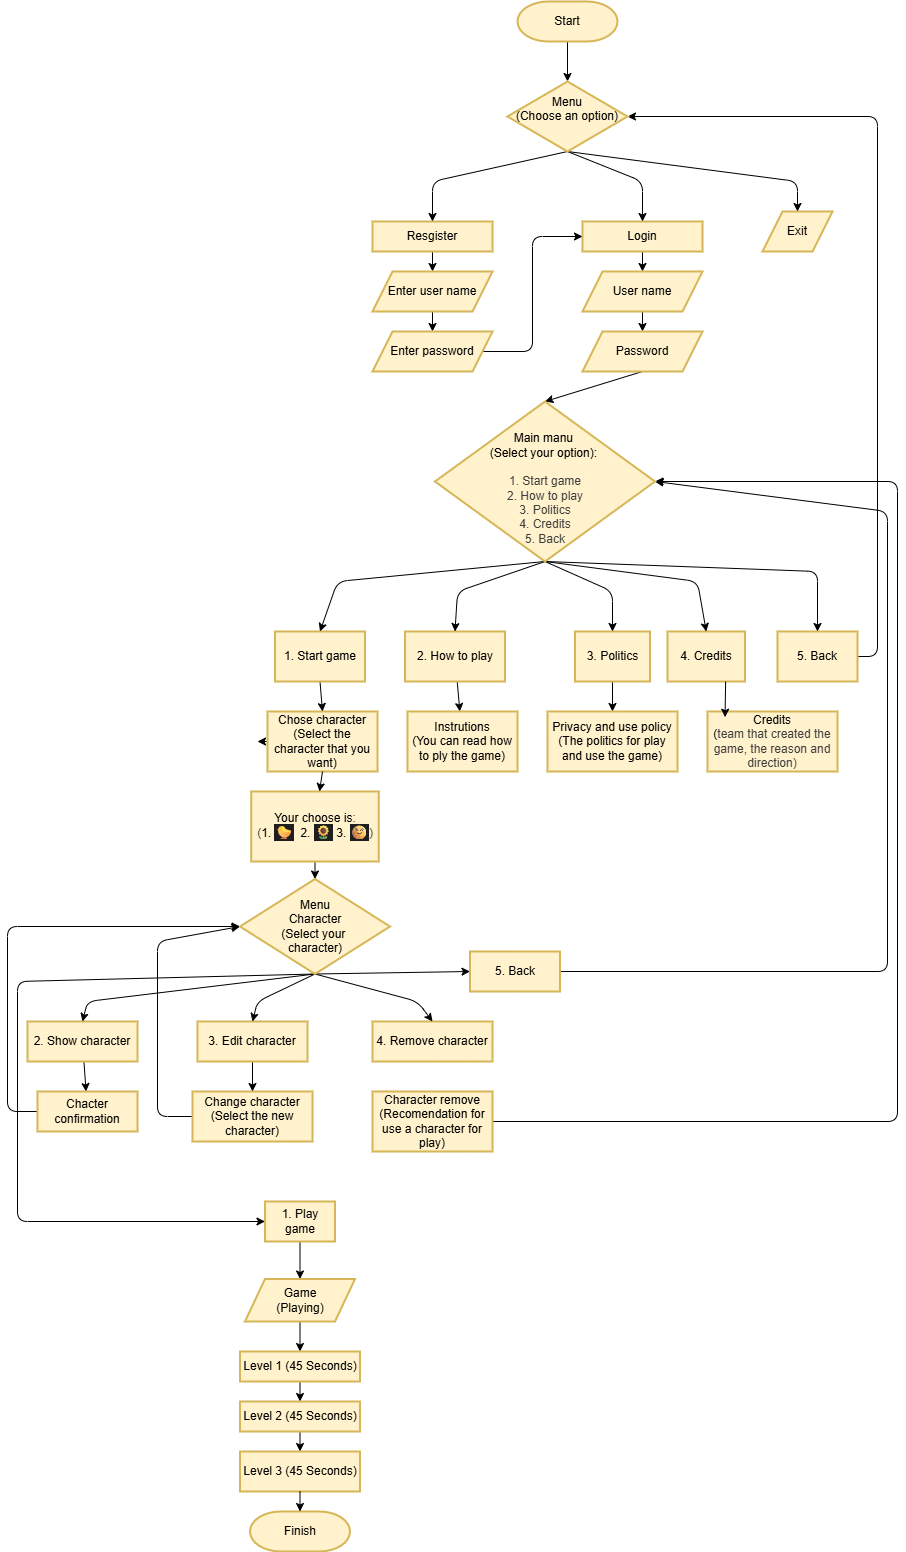

The diagram above was exported from draw.io. Its source (the exported page's mxGraphModel, read from the mxfile embedded in the PNG):
<mxGraphModel dx="1891" dy="1711" grid="1" gridSize="10" guides="1" tooltips="1" connect="1" arrows="1" fold="1" page="1" pageScale="1" pageWidth="850" pageHeight="1100" math="0" shadow="0">
  <root>
    <mxCell id="0" />
    <mxCell id="1" parent="0" />
    <mxCell id="123" style="edgeStyle=none;html=1;exitX=0.5;exitY=1;exitDx=0;exitDy=0;exitPerimeter=0;entryX=0.5;entryY=0;entryDx=0;entryDy=0;" parent="1" source="5" target="121" edge="1">
      <mxGeometry relative="1" as="geometry" />
    </mxCell>
    <mxCell id="5" value="Start" style="strokeWidth=2;html=1;shape=mxgraph.flowchart.terminator;whiteSpace=wrap;fillColor=#fff2cc;strokeColor=#d6b656;" parent="1" vertex="1">
      <mxGeometry x="320" y="-70" width="100" height="40" as="geometry" />
    </mxCell>
    <mxCell id="19" value="" style="edgeStyle=none;html=1;" parent="1" source="8" target="18" edge="1">
      <mxGeometry relative="1" as="geometry" />
    </mxCell>
    <mxCell id="8" value="Login" style="whiteSpace=wrap;html=1;fillColor=#fff2cc;strokeColor=#d6b656;strokeWidth=2;" parent="1" vertex="1">
      <mxGeometry x="385" y="150" width="120" height="30" as="geometry" />
    </mxCell>
    <mxCell id="17" value="" style="edgeStyle=none;html=1;" parent="1" source="10" target="16" edge="1">
      <mxGeometry relative="1" as="geometry" />
    </mxCell>
    <mxCell id="10" value="Resgister" style="whiteSpace=wrap;html=1;fillColor=#fff2cc;strokeColor=#d6b656;strokeWidth=2;" parent="1" vertex="1">
      <mxGeometry x="175" y="150" width="120" height="30" as="geometry" />
    </mxCell>
    <mxCell id="25" value="" style="edgeStyle=none;html=1;" parent="1" source="16" target="24" edge="1">
      <mxGeometry relative="1" as="geometry" />
    </mxCell>
    <mxCell id="16" value="Enter user name" style="shape=parallelogram;perimeter=parallelogramPerimeter;whiteSpace=wrap;html=1;fixedSize=1;fillColor=#fff2cc;strokeColor=#d6b656;strokeWidth=2;" parent="1" vertex="1">
      <mxGeometry x="175" y="200" width="120" height="40" as="geometry" />
    </mxCell>
    <mxCell id="27" value="" style="edgeStyle=none;html=1;" parent="1" source="18" target="26" edge="1">
      <mxGeometry relative="1" as="geometry" />
    </mxCell>
    <mxCell id="18" value="User name" style="shape=parallelogram;perimeter=parallelogramPerimeter;whiteSpace=wrap;html=1;fixedSize=1;fillColor=#fff2cc;strokeColor=#d6b656;strokeWidth=2;" parent="1" vertex="1">
      <mxGeometry x="385" y="200" width="120" height="40" as="geometry" />
    </mxCell>
    <mxCell id="22" value="Exit" style="shape=parallelogram;perimeter=parallelogramPerimeter;whiteSpace=wrap;html=1;fixedSize=1;fillColor=#fff2cc;strokeColor=#d6b656;strokeWidth=2;" parent="1" vertex="1">
      <mxGeometry x="565" y="140" width="70" height="40" as="geometry" />
    </mxCell>
    <mxCell id="28" style="edgeStyle=none;html=1;exitX=1;exitY=0.5;exitDx=0;exitDy=0;entryX=0;entryY=0.5;entryDx=0;entryDy=0;" parent="1" source="24" target="8" edge="1">
      <mxGeometry relative="1" as="geometry">
        <Array as="points">
          <mxPoint x="335" y="280" />
          <mxPoint x="335" y="165" />
        </Array>
      </mxGeometry>
    </mxCell>
    <mxCell id="24" value="Enter password" style="shape=parallelogram;perimeter=parallelogramPerimeter;whiteSpace=wrap;html=1;fixedSize=1;fillColor=#fff2cc;strokeColor=#d6b656;strokeWidth=2;" parent="1" vertex="1">
      <mxGeometry x="175" y="260" width="120" height="40" as="geometry" />
    </mxCell>
    <mxCell id="129" style="edgeStyle=none;html=1;exitX=0.5;exitY=1;exitDx=0;exitDy=0;entryX=0.5;entryY=0;entryDx=0;entryDy=0;" parent="1" source="26" target="127" edge="1">
      <mxGeometry relative="1" as="geometry" />
    </mxCell>
    <mxCell id="26" value="Password" style="shape=parallelogram;perimeter=parallelogramPerimeter;whiteSpace=wrap;html=1;fixedSize=1;fillColor=#fff2cc;strokeColor=#d6b656;strokeWidth=2;" parent="1" vertex="1">
      <mxGeometry x="385" y="260" width="120" height="40" as="geometry" />
    </mxCell>
    <mxCell id="155" style="edgeStyle=none;html=1;" parent="1" source="59" edge="1">
      <mxGeometry relative="1" as="geometry">
        <mxPoint x="60" y="670" as="targetPoint" />
      </mxGeometry>
    </mxCell>
    <mxCell id="59" value="Chose character&lt;div&gt;(Select the character that you want)&lt;/div&gt;" style="whiteSpace=wrap;html=1;fillColor=#fff2cc;strokeColor=#d6b656;strokeWidth=2;" parent="1" vertex="1">
      <mxGeometry x="70" y="640" width="110" height="60" as="geometry" />
    </mxCell>
    <mxCell id="157" style="edgeStyle=none;html=1;exitX=0.5;exitY=1;exitDx=0;exitDy=0;" parent="1" target="138" edge="1">
      <mxGeometry relative="1" as="geometry">
        <mxPoint x="117.5" y="790" as="sourcePoint" />
      </mxGeometry>
    </mxCell>
    <mxCell id="76" value="Your choose is&lt;span style=&quot;color: rgb(63, 63, 63); background-color: transparent;&quot;&gt;:&lt;/span&gt;&lt;div&gt;&lt;span style=&quot;color: rgb(63, 63, 63); background-color: transparent;&quot;&gt;(&lt;/span&gt;&lt;span style=&quot;background-color: transparent;&quot;&gt;1.&amp;nbsp;&lt;/span&gt;&lt;span style=&quot;scrollbar-color: rgb(226, 226, 226) rgb(251, 251, 251); background-color: rgb(31, 31, 31); font-family: Consolas, &amp;quot;Courier New&amp;quot;, monospace; font-size: 14px; white-space: pre; color: rgb(206, 145, 120);&quot;&gt;🐤&lt;/span&gt;&lt;span style=&quot;background-color: transparent; color: rgb(63, 63, 63); scrollbar-color: rgb(226, 226, 226) rgb(251, 251, 251);&quot;&gt;&amp;nbsp;&amp;nbsp;&lt;/span&gt;&lt;span style=&quot;background-color: transparent;&quot;&gt;2.&amp;nbsp;&lt;/span&gt;&lt;span style=&quot;scrollbar-color: rgb(226, 226, 226) rgb(251, 251, 251); background-color: rgb(31, 31, 31); font-family: Consolas, &amp;quot;Courier New&amp;quot;, monospace; font-size: 14px; white-space: pre; color: rgb(206, 145, 120);&quot;&gt;🌻&lt;/span&gt;&lt;span style=&quot;background-color: transparent; scrollbar-color: rgb(226, 226, 226) rgb(251, 251, 251); color: rgb(63, 63, 63);&quot;&gt;&amp;nbsp;&lt;/span&gt;&lt;span style=&quot;background-color: transparent;&quot;&gt;3.&amp;nbsp;&lt;/span&gt;&lt;span style=&quot;scrollbar-color: rgb(226, 226, 226) rgb(251, 251, 251); background-color: rgb(31, 31, 31); font-family: Consolas, &amp;quot;Courier New&amp;quot;, monospace; font-size: 14px; white-space: pre; color: rgb(206, 145, 120);&quot;&gt;🌝&lt;/span&gt;&lt;span style=&quot;background-color: transparent; color: rgb(63, 63, 63);&quot;&gt;)&lt;/span&gt;&lt;/div&gt;" style="whiteSpace=wrap;html=1;fillColor=#fff2cc;strokeColor=#d6b656;strokeWidth=2;" parent="1" vertex="1">
      <mxGeometry x="53.75" y="720" width="127.5" height="70" as="geometry" />
    </mxCell>
    <mxCell id="186" style="edgeStyle=none;html=1;exitX=0;exitY=0.5;exitDx=0;exitDy=0;entryX=0;entryY=0.5;entryDx=0;entryDy=0;" parent="1" source="79" target="138" edge="1">
      <mxGeometry relative="1" as="geometry">
        <Array as="points">
          <mxPoint x="-40" y="1045" />
          <mxPoint x="-40" y="870" />
        </Array>
      </mxGeometry>
    </mxCell>
    <mxCell id="79" value="Change character&lt;div&gt;(Select the new character)&lt;/div&gt;" style="whiteSpace=wrap;html=1;fillColor=#fff2cc;strokeColor=#d6b656;strokeWidth=2;" parent="1" vertex="1">
      <mxGeometry x="-5" y="1020" width="120" height="50" as="geometry" />
    </mxCell>
    <mxCell id="188" style="edgeStyle=none;html=1;exitX=1;exitY=0.5;exitDx=0;exitDy=0;entryX=1;entryY=0.5;entryDx=0;entryDy=0;" parent="1" source="82" target="127" edge="1">
      <mxGeometry relative="1" as="geometry">
        <Array as="points">
          <mxPoint x="700" y="1050" />
          <mxPoint x="700" y="410" />
        </Array>
      </mxGeometry>
    </mxCell>
    <mxCell id="82" value="Character remove&lt;div&gt;(Recomendation for use a character for play)&lt;/div&gt;" style="whiteSpace=wrap;html=1;fillColor=#fff2cc;strokeColor=#d6b656;strokeWidth=2;" parent="1" vertex="1">
      <mxGeometry x="175" y="1020" width="120" height="60" as="geometry" />
    </mxCell>
    <mxCell id="154" style="edgeStyle=none;html=1;exitX=0.5;exitY=1;exitDx=0;exitDy=0;entryX=0.5;entryY=0;entryDx=0;entryDy=0;" parent="1" source="88" target="59" edge="1">
      <mxGeometry relative="1" as="geometry" />
    </mxCell>
    <mxCell id="88" value="1.&amp;nbsp;&lt;span style=&quot;color: rgb(0, 0, 0);&quot;&gt;Start game&lt;/span&gt;" style="whiteSpace=wrap;html=1;fillColor=#fff2cc;strokeColor=#d6b656;strokeWidth=2;" parent="1" vertex="1">
      <mxGeometry x="77.5" y="560" width="90" height="50" as="geometry" />
    </mxCell>
    <mxCell id="192" value="" style="edgeStyle=none;html=1;" parent="1" source="90" target="191" edge="1">
      <mxGeometry relative="1" as="geometry" />
    </mxCell>
    <mxCell id="90" value="2. How to play" style="whiteSpace=wrap;html=1;fillColor=#fff2cc;strokeColor=#d6b656;strokeWidth=2;" parent="1" vertex="1">
      <mxGeometry x="207.5" y="560" width="100" height="50" as="geometry" />
    </mxCell>
    <mxCell id="194" value="" style="edgeStyle=none;html=1;" parent="1" source="93" target="193" edge="1">
      <mxGeometry relative="1" as="geometry" />
    </mxCell>
    <mxCell id="93" value="3. Politics" style="whiteSpace=wrap;html=1;fillColor=#fff2cc;strokeColor=#d6b656;strokeWidth=2;" parent="1" vertex="1">
      <mxGeometry x="377.5" y="560" width="75" height="50" as="geometry" />
    </mxCell>
    <mxCell id="95" value="4. Credits" style="whiteSpace=wrap;html=1;fillColor=#fff2cc;strokeColor=#d6b656;strokeWidth=2;" parent="1" vertex="1">
      <mxGeometry x="470" y="560" width="77.5" height="50" as="geometry" />
    </mxCell>
    <mxCell id="150" style="edgeStyle=none;html=1;exitX=1;exitY=0.5;exitDx=0;exitDy=0;entryX=1;entryY=0.5;entryDx=0;entryDy=0;" parent="1" source="97" target="121" edge="1">
      <mxGeometry relative="1" as="geometry">
        <Array as="points">
          <mxPoint x="680" y="585" />
          <mxPoint x="680" y="45" />
        </Array>
      </mxGeometry>
    </mxCell>
    <mxCell id="97" value="5. Back" style="whiteSpace=wrap;html=1;fillColor=#fff2cc;strokeColor=#d6b656;strokeWidth=2;" parent="1" vertex="1">
      <mxGeometry x="580" y="560" width="80" height="50" as="geometry" />
    </mxCell>
    <mxCell id="168" style="edgeStyle=none;html=1;exitX=0.5;exitY=1;exitDx=0;exitDy=0;entryX=0.5;entryY=0;entryDx=0;entryDy=0;" parent="1" source="107" target="167" edge="1">
      <mxGeometry relative="1" as="geometry" />
    </mxCell>
    <mxCell id="107" value="1. Play game" style="whiteSpace=wrap;html=1;fillColor=#fff2cc;strokeColor=#d6b656;strokeWidth=2;" parent="1" vertex="1">
      <mxGeometry x="67.5" y="1130" width="70" height="40" as="geometry" />
    </mxCell>
    <mxCell id="182" value="" style="edgeStyle=none;html=1;" parent="1" source="109" target="181" edge="1">
      <mxGeometry relative="1" as="geometry" />
    </mxCell>
    <mxCell id="109" value="&lt;span style=&quot;color: rgb(0, 0, 0);&quot;&gt;2. Show character&lt;/span&gt;" style="whiteSpace=wrap;html=1;fillColor=#fff2cc;strokeColor=#d6b656;strokeWidth=2;" parent="1" vertex="1">
      <mxGeometry x="-170" y="950" width="110" height="40" as="geometry" />
    </mxCell>
    <mxCell id="185" style="edgeStyle=none;html=1;exitX=0.5;exitY=1;exitDx=0;exitDy=0;entryX=0.5;entryY=0;entryDx=0;entryDy=0;" parent="1" source="111" target="79" edge="1">
      <mxGeometry relative="1" as="geometry" />
    </mxCell>
    <mxCell id="111" value="&lt;span style=&quot;color: rgb(0, 0, 0);&quot;&gt;3. Edit character&lt;/span&gt;" style="whiteSpace=wrap;html=1;fillColor=#fff2cc;strokeColor=#d6b656;strokeWidth=2;" parent="1" vertex="1">
      <mxGeometry y="950" width="110" height="40" as="geometry" />
    </mxCell>
    <mxCell id="115" value="&lt;span style=&quot;color: rgb(0, 0, 0);&quot;&gt;4. Remove character&lt;/span&gt;" style="whiteSpace=wrap;html=1;fillColor=#fff2cc;strokeColor=#d6b656;strokeWidth=2;" parent="1" vertex="1">
      <mxGeometry x="175" y="950" width="120" height="40" as="geometry" />
    </mxCell>
    <mxCell id="198" style="edgeStyle=none;html=1;exitX=1;exitY=0.5;exitDx=0;exitDy=0;entryX=1;entryY=0.5;entryDx=0;entryDy=0;" parent="1" source="117" target="127" edge="1">
      <mxGeometry relative="1" as="geometry">
        <Array as="points">
          <mxPoint x="690" y="900" />
          <mxPoint x="690" y="440" />
        </Array>
      </mxGeometry>
    </mxCell>
    <mxCell id="117" value="&lt;span style=&quot;color: rgb(0, 0, 0);&quot;&gt;5. Back&lt;/span&gt;" style="whiteSpace=wrap;html=1;fillColor=#fff2cc;strokeColor=#d6b656;strokeWidth=2;" parent="1" vertex="1">
      <mxGeometry x="272.5" y="880" width="90" height="40" as="geometry" />
    </mxCell>
    <mxCell id="151" style="edgeStyle=none;html=1;exitX=0.5;exitY=1;exitDx=0;exitDy=0;entryX=0.5;entryY=0;entryDx=0;entryDy=0;" parent="1" source="121" target="10" edge="1">
      <mxGeometry relative="1" as="geometry">
        <Array as="points">
          <mxPoint x="235" y="110" />
        </Array>
      </mxGeometry>
    </mxCell>
    <mxCell id="152" style="edgeStyle=none;html=1;exitX=0.5;exitY=1;exitDx=0;exitDy=0;entryX=0.5;entryY=0;entryDx=0;entryDy=0;" parent="1" source="121" target="8" edge="1">
      <mxGeometry relative="1" as="geometry">
        <Array as="points">
          <mxPoint x="445" y="110" />
        </Array>
      </mxGeometry>
    </mxCell>
    <mxCell id="153" style="edgeStyle=none;html=1;exitX=0.5;exitY=1;exitDx=0;exitDy=0;entryX=0.5;entryY=0;entryDx=0;entryDy=0;" parent="1" source="121" target="22" edge="1">
      <mxGeometry relative="1" as="geometry">
        <Array as="points">
          <mxPoint x="600" y="110" />
        </Array>
      </mxGeometry>
    </mxCell>
    <mxCell id="121" value="&lt;span style=&quot;color: rgb(0, 0, 0);&quot;&gt;Menu&lt;/span&gt;&lt;div&gt;&lt;span style=&quot;color: rgb(0, 0, 0);&quot;&gt;(Choose an option)&lt;/span&gt;&lt;/div&gt;&lt;div&gt;&lt;span style=&quot;color: rgb(0, 0, 0);&quot;&gt;&lt;br&gt;&lt;/span&gt;&lt;/div&gt;" style="rhombus;whiteSpace=wrap;html=1;fillColor=#fff2cc;strokeColor=#d6b656;strokeWidth=2;" parent="1" vertex="1">
      <mxGeometry x="310" y="10" width="120" height="70" as="geometry" />
    </mxCell>
    <mxCell id="145" style="edgeStyle=none;html=1;exitX=0.5;exitY=1;exitDx=0;exitDy=0;entryX=0.5;entryY=0;entryDx=0;entryDy=0;" parent="1" source="127" target="88" edge="1">
      <mxGeometry relative="1" as="geometry">
        <Array as="points">
          <mxPoint x="140" y="510" />
        </Array>
      </mxGeometry>
    </mxCell>
    <mxCell id="146" style="edgeStyle=none;html=1;exitX=0.5;exitY=1;exitDx=0;exitDy=0;entryX=0.5;entryY=0;entryDx=0;entryDy=0;" parent="1" source="127" target="90" edge="1">
      <mxGeometry relative="1" as="geometry">
        <Array as="points">
          <mxPoint x="260" y="520" />
        </Array>
      </mxGeometry>
    </mxCell>
    <mxCell id="147" style="edgeStyle=none;html=1;exitX=0.5;exitY=1;exitDx=0;exitDy=0;entryX=0.5;entryY=0;entryDx=0;entryDy=0;" parent="1" source="127" target="93" edge="1">
      <mxGeometry relative="1" as="geometry">
        <mxPoint x="390" y="560" as="targetPoint" />
        <Array as="points">
          <mxPoint x="415" y="520" />
        </Array>
      </mxGeometry>
    </mxCell>
    <mxCell id="148" style="edgeStyle=none;html=1;exitX=0.5;exitY=1;exitDx=0;exitDy=0;entryX=0.5;entryY=0;entryDx=0;entryDy=0;" parent="1" source="127" target="95" edge="1">
      <mxGeometry relative="1" as="geometry">
        <Array as="points">
          <mxPoint x="500" y="510" />
        </Array>
      </mxGeometry>
    </mxCell>
    <mxCell id="149" style="edgeStyle=none;html=1;exitX=0.5;exitY=1;exitDx=0;exitDy=0;entryX=0.5;entryY=0;entryDx=0;entryDy=0;" parent="1" source="127" target="97" edge="1">
      <mxGeometry relative="1" as="geometry">
        <Array as="points">
          <mxPoint x="620" y="500" />
        </Array>
      </mxGeometry>
    </mxCell>
    <mxCell id="127" value="&lt;div&gt;&lt;span style=&quot;color: rgb(0, 0, 0);&quot;&gt;&lt;br&gt;&lt;/span&gt;&lt;/div&gt;&lt;span style=&quot;color: rgb(0, 0, 0);&quot;&gt;Main manu&amp;nbsp;&lt;/span&gt;&lt;div&gt;&lt;span style=&quot;color: rgb(0, 0, 0);&quot;&gt;(Select your option):&amp;nbsp;&lt;/span&gt;&lt;div style=&quot;color: rgb(63, 63, 63); scrollbar-color: rgb(226, 226, 226) rgb(251, 251, 251);&quot;&gt;&lt;font style=&quot;scrollbar-color: rgb(226, 226, 226) rgb(251, 251, 251);&quot;&gt;&lt;br style=&quot;color: rgb(63, 63, 63); scrollbar-color: rgb(226, 226, 226) rgb(251, 251, 251);&quot;&gt;&lt;/font&gt;&lt;div style=&quot;color: rgb(63, 63, 63); scrollbar-color: rgb(226, 226, 226) rgb(251, 251, 251);&quot;&gt;1. Start game&lt;/div&gt;&lt;div style=&quot;color: rgb(63, 63, 63); scrollbar-color: rgb(226, 226, 226) rgb(251, 251, 251);&quot;&gt;2. How to play&lt;/div&gt;&lt;div style=&quot;color: rgb(63, 63, 63); scrollbar-color: rgb(226, 226, 226) rgb(251, 251, 251);&quot;&gt;3. Politics&lt;/div&gt;&lt;div style=&quot;color: rgb(63, 63, 63); scrollbar-color: rgb(226, 226, 226) rgb(251, 251, 251);&quot;&gt;4. Credits&lt;/div&gt;&lt;div style=&quot;color: rgb(63, 63, 63); scrollbar-color: rgb(226, 226, 226) rgb(251, 251, 251);&quot;&gt;5. Back&lt;/div&gt;&lt;/div&gt;&lt;/div&gt;" style="rhombus;whiteSpace=wrap;html=1;fillColor=#fff2cc;strokeColor=#d6b656;strokeWidth=2;" parent="1" vertex="1">
      <mxGeometry x="237.5" y="330" width="220" height="160" as="geometry" />
    </mxCell>
    <mxCell id="160" style="edgeStyle=none;html=1;exitX=0.5;exitY=1;exitDx=0;exitDy=0;entryX=0.5;entryY=0;entryDx=0;entryDy=0;" parent="1" source="138" target="109" edge="1">
      <mxGeometry relative="1" as="geometry">
        <Array as="points">
          <mxPoint x="-110" y="930" />
        </Array>
      </mxGeometry>
    </mxCell>
    <mxCell id="161" style="edgeStyle=none;html=1;exitX=0.5;exitY=1;exitDx=0;exitDy=0;entryX=0.5;entryY=0;entryDx=0;entryDy=0;" parent="1" source="138" target="111" edge="1">
      <mxGeometry relative="1" as="geometry">
        <Array as="points">
          <mxPoint x="60" y="930" />
        </Array>
      </mxGeometry>
    </mxCell>
    <mxCell id="162" style="edgeStyle=none;html=1;exitX=0.5;exitY=1;exitDx=0;exitDy=0;entryX=0.5;entryY=0;entryDx=0;entryDy=0;" parent="1" source="138" target="115" edge="1">
      <mxGeometry relative="1" as="geometry">
        <Array as="points">
          <mxPoint x="220" y="930" />
        </Array>
      </mxGeometry>
    </mxCell>
    <mxCell id="187" style="edgeStyle=none;html=1;exitX=0.5;exitY=1;exitDx=0;exitDy=0;entryX=0;entryY=0.5;entryDx=0;entryDy=0;" parent="1" source="138" target="117" edge="1">
      <mxGeometry relative="1" as="geometry" />
    </mxCell>
    <mxCell id="190" style="edgeStyle=none;html=1;exitX=0.5;exitY=1;exitDx=0;exitDy=0;entryX=0;entryY=0.5;entryDx=0;entryDy=0;" parent="1" source="138" target="107" edge="1">
      <mxGeometry relative="1" as="geometry">
        <Array as="points">
          <mxPoint x="-180" y="910" />
          <mxPoint x="-180" y="1150" />
        </Array>
      </mxGeometry>
    </mxCell>
    <mxCell id="138" value="&lt;span style=&quot;color: rgb(0, 0, 0);&quot;&gt;Menu&lt;/span&gt;&lt;div&gt;&lt;span style=&quot;color: rgb(0, 0, 0);&quot;&gt;Character&lt;/span&gt;&lt;/div&gt;&lt;div&gt;&lt;span style=&quot;color: rgb(0, 0, 0);&quot;&gt;(Select your&amp;nbsp;&lt;/span&gt;&lt;/div&gt;&lt;div&gt;&lt;span style=&quot;color: rgb(0, 0, 0);&quot;&gt;character)&lt;/span&gt;&lt;/div&gt;" style="rhombus;whiteSpace=wrap;html=1;fillColor=#fff2cc;strokeColor=#d6b656;strokeWidth=2;" parent="1" vertex="1">
      <mxGeometry x="42.5" y="807.5" width="150" height="95" as="geometry" />
    </mxCell>
    <mxCell id="156" style="edgeStyle=none;html=1;exitX=0.5;exitY=1;exitDx=0;exitDy=0;" parent="1" source="59" edge="1">
      <mxGeometry relative="1" as="geometry">
        <mxPoint x="122" y="720" as="targetPoint" />
      </mxGeometry>
    </mxCell>
    <mxCell id="171" value="" style="edgeStyle=none;html=1;" parent="1" source="167" target="170" edge="1">
      <mxGeometry relative="1" as="geometry" />
    </mxCell>
    <mxCell id="167" value="&lt;div&gt;Game&lt;/div&gt;&lt;div&gt;(Playing)&lt;/div&gt;" style="shape=parallelogram;perimeter=parallelogramPerimeter;whiteSpace=wrap;html=1;fixedSize=1;fillColor=#fff2cc;strokeColor=#d6b656;strokeWidth=2;" parent="1" vertex="1">
      <mxGeometry x="47.5" y="1207.5" width="110" height="42.5" as="geometry" />
    </mxCell>
    <mxCell id="173" value="" style="edgeStyle=none;html=1;" parent="1" source="170" target="172" edge="1">
      <mxGeometry relative="1" as="geometry" />
    </mxCell>
    <mxCell id="170" value="Level 1 (45 Seconds)" style="whiteSpace=wrap;html=1;fillColor=#fff2cc;strokeColor=#d6b656;strokeWidth=2;" parent="1" vertex="1">
      <mxGeometry x="42.5" y="1280" width="120" height="30" as="geometry" />
    </mxCell>
    <mxCell id="175" value="" style="edgeStyle=none;html=1;" parent="1" source="172" target="174" edge="1">
      <mxGeometry relative="1" as="geometry" />
    </mxCell>
    <mxCell id="172" value="&lt;span style=&quot;color: rgb(0, 0, 0);&quot;&gt;Level 2 (45 Seconds)&lt;/span&gt;" style="whiteSpace=wrap;html=1;fillColor=#fff2cc;strokeColor=#d6b656;strokeWidth=2;" parent="1" vertex="1">
      <mxGeometry x="42.5" y="1330" width="120" height="30" as="geometry" />
    </mxCell>
    <mxCell id="174" value="&lt;span style=&quot;color: rgb(0, 0, 0);&quot;&gt;Level 3 (45 Seconds)&lt;/span&gt;" style="whiteSpace=wrap;html=1;fillColor=#fff2cc;strokeColor=#d6b656;strokeWidth=2;" parent="1" vertex="1">
      <mxGeometry x="42.5" y="1380" width="120" height="40" as="geometry" />
    </mxCell>
    <mxCell id="177" value="Finish" style="strokeWidth=2;html=1;shape=mxgraph.flowchart.terminator;whiteSpace=wrap;fillColor=#fff2cc;strokeColor=#d6b656;" parent="1" vertex="1">
      <mxGeometry x="52.5" y="1440" width="100" height="40" as="geometry" />
    </mxCell>
    <mxCell id="183" style="edgeStyle=none;html=1;exitX=0;exitY=0.5;exitDx=0;exitDy=0;entryX=0;entryY=0.5;entryDx=0;entryDy=0;" parent="1" source="181" target="138" edge="1">
      <mxGeometry relative="1" as="geometry">
        <Array as="points">
          <mxPoint x="-190" y="1040" />
          <mxPoint x="-190" y="855" />
        </Array>
      </mxGeometry>
    </mxCell>
    <mxCell id="181" value="&lt;span style=&quot;color: rgb(0, 0, 0);&quot;&gt;Chacter confirmation&lt;/span&gt;" style="whiteSpace=wrap;html=1;fillColor=#fff2cc;strokeColor=#d6b656;strokeWidth=2;" parent="1" vertex="1">
      <mxGeometry x="-160" y="1020" width="100" height="40" as="geometry" />
    </mxCell>
    <mxCell id="189" style="edgeStyle=none;html=1;exitX=0.5;exitY=1;exitDx=0;exitDy=0;entryX=0.5;entryY=0;entryDx=0;entryDy=0;entryPerimeter=0;" parent="1" source="174" target="177" edge="1">
      <mxGeometry relative="1" as="geometry" />
    </mxCell>
    <mxCell id="191" value="Instrutions&lt;div&gt;(You can read how to ply the game)&lt;/div&gt;" style="whiteSpace=wrap;html=1;fillColor=#fff2cc;strokeColor=#d6b656;strokeWidth=2;" parent="1" vertex="1">
      <mxGeometry x="210" y="640" width="110" height="60" as="geometry" />
    </mxCell>
    <mxCell id="193" value="Privacy and use policy&lt;div&gt;(The politics for play and use the game)&lt;/div&gt;" style="whiteSpace=wrap;html=1;fillColor=#fff2cc;strokeColor=#d6b656;strokeWidth=2;" parent="1" vertex="1">
      <mxGeometry x="350" y="640" width="130" height="60" as="geometry" />
    </mxCell>
    <mxCell id="195" value="Credits&lt;div&gt;(&lt;span style=&quot;color: rgb(63, 63, 63); background-color: transparent;&quot;&gt;team that created the game, the reason and direction)&lt;/span&gt;&lt;/div&gt;" style="whiteSpace=wrap;html=1;fillColor=#fff2cc;strokeColor=#d6b656;strokeWidth=2;" parent="1" vertex="1">
      <mxGeometry x="510" y="640" width="130" height="60" as="geometry" />
    </mxCell>
    <mxCell id="197" style="edgeStyle=none;html=1;exitX=0.75;exitY=1;exitDx=0;exitDy=0;entryX=0.135;entryY=0.095;entryDx=0;entryDy=0;entryPerimeter=0;" parent="1" source="95" target="195" edge="1">
      <mxGeometry relative="1" as="geometry" />
    </mxCell>
  </root>
</mxGraphModel>